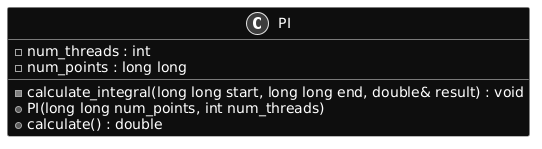

The diagram above was rendered by PlantUML. Its source (embedded in the PNG):
@startuml inline_umlgraph_1.png
skinparam backgroundColor transparent
skinparam monochrome reverse
class PI {
-num_threads : int
-num_points : long long
-calculate_integral(long long start, long long end, double& result) : void
+PI(long long num_points, int num_threads)
+calculate() : double

}
@enduml